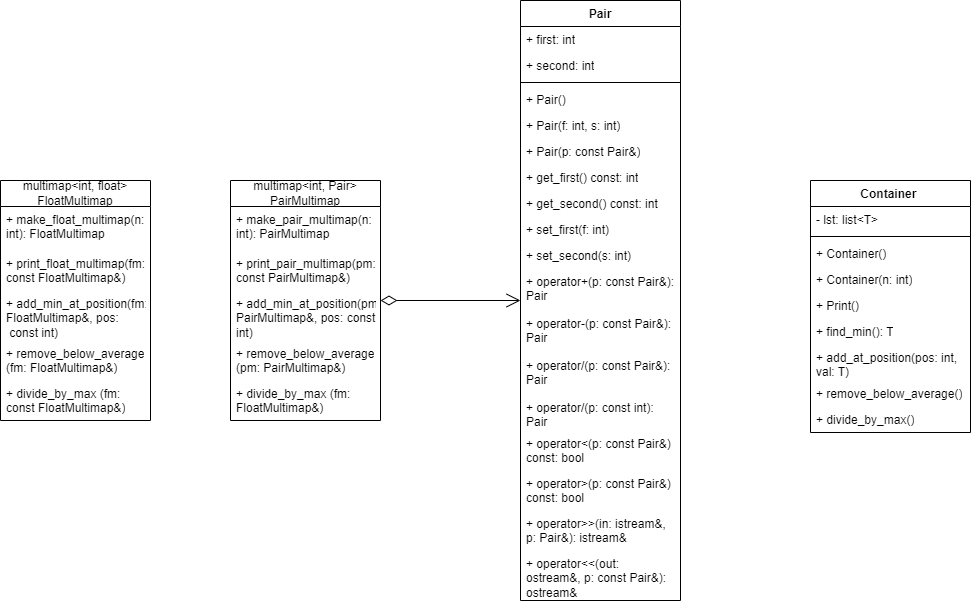

The diagram above was exported from draw.io. Its source (the exported page's mxGraphModel, read from the mxfile embedded in the PNG):
<mxGraphModel dx="1360" dy="629" grid="1" gridSize="10" guides="1" tooltips="1" connect="1" arrows="1" fold="1" page="1" pageScale="1" pageWidth="827" pageHeight="1169" math="0" shadow="0">
  <root>
    <mxCell id="0" />
    <mxCell id="1" parent="0" />
    <mxCell id="m47IzD9MztVSKs6WPTvZ-1" value="multimap&amp;lt;int, float&amp;gt; FloatMultimap" style="swimlane;fontStyle=0;childLayout=stackLayout;horizontal=1;startSize=26;fillColor=none;horizontalStack=0;resizeParent=1;resizeParentMax=0;resizeLast=0;collapsible=1;marginBottom=0;whiteSpace=wrap;html=1;" parent="1" vertex="1">
      <mxGeometry x="50" y="230" width="150" height="240" as="geometry" />
    </mxCell>
    <mxCell id="m47IzD9MztVSKs6WPTvZ-2" value="+&amp;nbsp;make_float_multimap(n: int): FloatMultimap" style="text;strokeColor=none;fillColor=none;align=left;verticalAlign=top;spacingLeft=4;spacingRight=4;overflow=hidden;rotatable=0;points=[[0,0.5],[1,0.5]];portConstraint=eastwest;whiteSpace=wrap;html=1;" parent="m47IzD9MztVSKs6WPTvZ-1" vertex="1">
      <mxGeometry y="26" width="150" height="44" as="geometry" />
    </mxCell>
    <mxCell id="m47IzD9MztVSKs6WPTvZ-3" value="+&amp;nbsp;print_float_multimap(fm:&amp;nbsp;&lt;div&gt;const FloatMultimap&amp;amp;)&lt;/div&gt;" style="text;strokeColor=none;fillColor=none;align=left;verticalAlign=top;spacingLeft=4;spacingRight=4;overflow=hidden;rotatable=0;points=[[0,0.5],[1,0.5]];portConstraint=eastwest;whiteSpace=wrap;html=1;" parent="m47IzD9MztVSKs6WPTvZ-1" vertex="1">
      <mxGeometry y="70" width="150" height="40" as="geometry" />
    </mxCell>
    <mxCell id="m47IzD9MztVSKs6WPTvZ-6" value="+&amp;nbsp;add_min_at_position(fm:&amp;nbsp;&lt;div&gt;FloatMultimap&amp;amp;, pos:&lt;/div&gt;&lt;div&gt;&amp;nbsp;const int)&lt;/div&gt;" style="text;strokeColor=none;fillColor=none;align=left;verticalAlign=top;spacingLeft=4;spacingRight=4;overflow=hidden;rotatable=0;points=[[0,0.5],[1,0.5]];portConstraint=eastwest;whiteSpace=wrap;html=1;" parent="m47IzD9MztVSKs6WPTvZ-1" vertex="1">
      <mxGeometry y="110" width="150" height="50" as="geometry" />
    </mxCell>
    <mxCell id="m47IzD9MztVSKs6WPTvZ-7" value="+&amp;nbsp;remove_below_average&lt;div&gt;(fm: FloatMultimap&amp;amp;)&lt;/div&gt;" style="text;strokeColor=none;fillColor=none;align=left;verticalAlign=top;spacingLeft=4;spacingRight=4;overflow=hidden;rotatable=0;points=[[0,0.5],[1,0.5]];portConstraint=eastwest;whiteSpace=wrap;html=1;" parent="m47IzD9MztVSKs6WPTvZ-1" vertex="1">
      <mxGeometry y="160" width="150" height="40" as="geometry" />
    </mxCell>
    <mxCell id="m47IzD9MztVSKs6WPTvZ-8" value="+&amp;nbsp;divide_by_max&amp;nbsp;&lt;span style=&quot;background-color: initial;&quot;&gt;(fm:&amp;nbsp;&lt;/span&gt;&lt;div&gt;&lt;span style=&quot;background-color: initial;&quot;&gt;const FloatMultimap&amp;amp;)&lt;/span&gt;&lt;/div&gt;" style="text;strokeColor=none;fillColor=none;align=left;verticalAlign=top;spacingLeft=4;spacingRight=4;overflow=hidden;rotatable=0;points=[[0,0.5],[1,0.5]];portConstraint=eastwest;whiteSpace=wrap;html=1;" parent="m47IzD9MztVSKs6WPTvZ-1" vertex="1">
      <mxGeometry y="200" width="150" height="40" as="geometry" />
    </mxCell>
    <mxCell id="m47IzD9MztVSKs6WPTvZ-9" value="multimap&amp;lt;int, Pair&amp;gt; PairMultimap" style="swimlane;fontStyle=0;childLayout=stackLayout;horizontal=1;startSize=26;fillColor=none;horizontalStack=0;resizeParent=1;resizeParentMax=0;resizeLast=0;collapsible=1;marginBottom=0;whiteSpace=wrap;html=1;" parent="1" vertex="1">
      <mxGeometry x="280" y="230" width="150" height="240" as="geometry" />
    </mxCell>
    <mxCell id="m47IzD9MztVSKs6WPTvZ-10" value="+&amp;nbsp;make_pair_multimap(n: int): PairMultimap" style="text;strokeColor=none;fillColor=none;align=left;verticalAlign=top;spacingLeft=4;spacingRight=4;overflow=hidden;rotatable=0;points=[[0,0.5],[1,0.5]];portConstraint=eastwest;whiteSpace=wrap;html=1;" parent="m47IzD9MztVSKs6WPTvZ-9" vertex="1">
      <mxGeometry y="26" width="150" height="44" as="geometry" />
    </mxCell>
    <mxCell id="m47IzD9MztVSKs6WPTvZ-11" value="+&amp;nbsp;print_pair_multimap(pm:&amp;nbsp;&lt;div&gt;const PairMultimap&amp;amp;)&lt;/div&gt;" style="text;strokeColor=none;fillColor=none;align=left;verticalAlign=top;spacingLeft=4;spacingRight=4;overflow=hidden;rotatable=0;points=[[0,0.5],[1,0.5]];portConstraint=eastwest;whiteSpace=wrap;html=1;" parent="m47IzD9MztVSKs6WPTvZ-9" vertex="1">
      <mxGeometry y="70" width="150" height="40" as="geometry" />
    </mxCell>
    <mxCell id="m47IzD9MztVSKs6WPTvZ-12" value="+&amp;nbsp;add_min_at_position(pm:&amp;nbsp;&lt;div&gt;PairMultimap&amp;amp;, pos: const int)&lt;/div&gt;" style="text;strokeColor=none;fillColor=none;align=left;verticalAlign=top;spacingLeft=4;spacingRight=4;overflow=hidden;rotatable=0;points=[[0,0.5],[1,0.5]];portConstraint=eastwest;whiteSpace=wrap;html=1;" parent="m47IzD9MztVSKs6WPTvZ-9" vertex="1">
      <mxGeometry y="110" width="150" height="50" as="geometry" />
    </mxCell>
    <mxCell id="m47IzD9MztVSKs6WPTvZ-13" value="+&amp;nbsp;remove_below_average&lt;div&gt;(pm:&amp;nbsp;PairMultimap&amp;amp;)&lt;/div&gt;" style="text;strokeColor=none;fillColor=none;align=left;verticalAlign=top;spacingLeft=4;spacingRight=4;overflow=hidden;rotatable=0;points=[[0,0.5],[1,0.5]];portConstraint=eastwest;whiteSpace=wrap;html=1;" parent="m47IzD9MztVSKs6WPTvZ-9" vertex="1">
      <mxGeometry y="160" width="150" height="40" as="geometry" />
    </mxCell>
    <mxCell id="m47IzD9MztVSKs6WPTvZ-14" value="+&amp;nbsp;divide_by_max&amp;nbsp;&lt;span style=&quot;background-color: initial;&quot;&gt;(fm:&amp;nbsp;&lt;/span&gt;&lt;div&gt;&lt;span style=&quot;background-color: initial;&quot;&gt;FloatMultimap&amp;amp;)&lt;/span&gt;&lt;/div&gt;" style="text;strokeColor=none;fillColor=none;align=left;verticalAlign=top;spacingLeft=4;spacingRight=4;overflow=hidden;rotatable=0;points=[[0,0.5],[1,0.5]];portConstraint=eastwest;whiteSpace=wrap;html=1;" parent="m47IzD9MztVSKs6WPTvZ-9" vertex="1">
      <mxGeometry y="200" width="150" height="40" as="geometry" />
    </mxCell>
    <mxCell id="m47IzD9MztVSKs6WPTvZ-15" value="Pair" style="swimlane;fontStyle=1;align=center;verticalAlign=top;childLayout=stackLayout;horizontal=1;startSize=26;horizontalStack=0;resizeParent=1;resizeParentMax=0;resizeLast=0;collapsible=1;marginBottom=0;whiteSpace=wrap;html=1;" parent="1" vertex="1">
      <mxGeometry x="570" y="50" width="160" height="600" as="geometry" />
    </mxCell>
    <mxCell id="m47IzD9MztVSKs6WPTvZ-16" value="+ first: int" style="text;strokeColor=none;fillColor=none;align=left;verticalAlign=top;spacingLeft=4;spacingRight=4;overflow=hidden;rotatable=0;points=[[0,0.5],[1,0.5]];portConstraint=eastwest;whiteSpace=wrap;html=1;" parent="m47IzD9MztVSKs6WPTvZ-15" vertex="1">
      <mxGeometry y="26" width="160" height="26" as="geometry" />
    </mxCell>
    <mxCell id="m47IzD9MztVSKs6WPTvZ-19" value="+ second: int" style="text;strokeColor=none;fillColor=none;align=left;verticalAlign=top;spacingLeft=4;spacingRight=4;overflow=hidden;rotatable=0;points=[[0,0.5],[1,0.5]];portConstraint=eastwest;whiteSpace=wrap;html=1;" parent="m47IzD9MztVSKs6WPTvZ-15" vertex="1">
      <mxGeometry y="52" width="160" height="26" as="geometry" />
    </mxCell>
    <mxCell id="m47IzD9MztVSKs6WPTvZ-17" value="" style="line;strokeWidth=1;fillColor=none;align=left;verticalAlign=middle;spacingTop=-1;spacingLeft=3;spacingRight=3;rotatable=0;labelPosition=right;points=[];portConstraint=eastwest;strokeColor=inherit;" parent="m47IzD9MztVSKs6WPTvZ-15" vertex="1">
      <mxGeometry y="78" width="160" height="8" as="geometry" />
    </mxCell>
    <mxCell id="m47IzD9MztVSKs6WPTvZ-18" value="+ Pair()" style="text;strokeColor=none;fillColor=none;align=left;verticalAlign=top;spacingLeft=4;spacingRight=4;overflow=hidden;rotatable=0;points=[[0,0.5],[1,0.5]];portConstraint=eastwest;whiteSpace=wrap;html=1;" parent="m47IzD9MztVSKs6WPTvZ-15" vertex="1">
      <mxGeometry y="86" width="160" height="26" as="geometry" />
    </mxCell>
    <mxCell id="m47IzD9MztVSKs6WPTvZ-20" value="+ Pair(f: int, s: int)" style="text;strokeColor=none;fillColor=none;align=left;verticalAlign=top;spacingLeft=4;spacingRight=4;overflow=hidden;rotatable=0;points=[[0,0.5],[1,0.5]];portConstraint=eastwest;whiteSpace=wrap;html=1;" parent="m47IzD9MztVSKs6WPTvZ-15" vertex="1">
      <mxGeometry y="112" width="160" height="26" as="geometry" />
    </mxCell>
    <mxCell id="m47IzD9MztVSKs6WPTvZ-21" value="+ Pair(p: const Pair&amp;amp;)" style="text;strokeColor=none;fillColor=none;align=left;verticalAlign=top;spacingLeft=4;spacingRight=4;overflow=hidden;rotatable=0;points=[[0,0.5],[1,0.5]];portConstraint=eastwest;whiteSpace=wrap;html=1;" parent="m47IzD9MztVSKs6WPTvZ-15" vertex="1">
      <mxGeometry y="138" width="160" height="26" as="geometry" />
    </mxCell>
    <mxCell id="m47IzD9MztVSKs6WPTvZ-22" value="+ get_first() const: int" style="text;strokeColor=none;fillColor=none;align=left;verticalAlign=top;spacingLeft=4;spacingRight=4;overflow=hidden;rotatable=0;points=[[0,0.5],[1,0.5]];portConstraint=eastwest;whiteSpace=wrap;html=1;" parent="m47IzD9MztVSKs6WPTvZ-15" vertex="1">
      <mxGeometry y="164" width="160" height="26" as="geometry" />
    </mxCell>
    <mxCell id="m47IzD9MztVSKs6WPTvZ-23" value="+ get_second() const: int" style="text;strokeColor=none;fillColor=none;align=left;verticalAlign=top;spacingLeft=4;spacingRight=4;overflow=hidden;rotatable=0;points=[[0,0.5],[1,0.5]];portConstraint=eastwest;whiteSpace=wrap;html=1;" parent="m47IzD9MztVSKs6WPTvZ-15" vertex="1">
      <mxGeometry y="190" width="160" height="26" as="geometry" />
    </mxCell>
    <mxCell id="m47IzD9MztVSKs6WPTvZ-24" value="+ set_first(f: int)" style="text;strokeColor=none;fillColor=none;align=left;verticalAlign=top;spacingLeft=4;spacingRight=4;overflow=hidden;rotatable=0;points=[[0,0.5],[1,0.5]];portConstraint=eastwest;whiteSpace=wrap;html=1;" parent="m47IzD9MztVSKs6WPTvZ-15" vertex="1">
      <mxGeometry y="216" width="160" height="26" as="geometry" />
    </mxCell>
    <mxCell id="m47IzD9MztVSKs6WPTvZ-25" value="+ set_second(s: int)" style="text;strokeColor=none;fillColor=none;align=left;verticalAlign=top;spacingLeft=4;spacingRight=4;overflow=hidden;rotatable=0;points=[[0,0.5],[1,0.5]];portConstraint=eastwest;whiteSpace=wrap;html=1;" parent="m47IzD9MztVSKs6WPTvZ-15" vertex="1">
      <mxGeometry y="242" width="160" height="26" as="geometry" />
    </mxCell>
    <mxCell id="m47IzD9MztVSKs6WPTvZ-26" value="+ operator+(p: const Pair&amp;amp;): Pair" style="text;strokeColor=none;fillColor=none;align=left;verticalAlign=top;spacingLeft=4;spacingRight=4;overflow=hidden;rotatable=0;points=[[0,0.5],[1,0.5]];portConstraint=eastwest;whiteSpace=wrap;html=1;" parent="m47IzD9MztVSKs6WPTvZ-15" vertex="1">
      <mxGeometry y="268" width="160" height="42" as="geometry" />
    </mxCell>
    <mxCell id="m47IzD9MztVSKs6WPTvZ-27" value="+ operator-(p: const Pair&amp;amp;): Pair" style="text;strokeColor=none;fillColor=none;align=left;verticalAlign=top;spacingLeft=4;spacingRight=4;overflow=hidden;rotatable=0;points=[[0,0.5],[1,0.5]];portConstraint=eastwest;whiteSpace=wrap;html=1;" parent="m47IzD9MztVSKs6WPTvZ-15" vertex="1">
      <mxGeometry y="310" width="160" height="42" as="geometry" />
    </mxCell>
    <mxCell id="m47IzD9MztVSKs6WPTvZ-28" value="+ operator/(p: const Pair&amp;amp;): Pair" style="text;strokeColor=none;fillColor=none;align=left;verticalAlign=top;spacingLeft=4;spacingRight=4;overflow=hidden;rotatable=0;points=[[0,0.5],[1,0.5]];portConstraint=eastwest;whiteSpace=wrap;html=1;" parent="m47IzD9MztVSKs6WPTvZ-15" vertex="1">
      <mxGeometry y="352" width="160" height="42" as="geometry" />
    </mxCell>
    <mxCell id="m47IzD9MztVSKs6WPTvZ-29" value="+ operator/(p: const int): Pair" style="text;strokeColor=none;fillColor=none;align=left;verticalAlign=top;spacingLeft=4;spacingRight=4;overflow=hidden;rotatable=0;points=[[0,0.5],[1,0.5]];portConstraint=eastwest;whiteSpace=wrap;html=1;" parent="m47IzD9MztVSKs6WPTvZ-15" vertex="1">
      <mxGeometry y="394" width="160" height="36" as="geometry" />
    </mxCell>
    <mxCell id="m47IzD9MztVSKs6WPTvZ-30" value="+ operator&amp;lt;(p: const Pair&amp;amp;) const: bool" style="text;strokeColor=none;fillColor=none;align=left;verticalAlign=top;spacingLeft=4;spacingRight=4;overflow=hidden;rotatable=0;points=[[0,0.5],[1,0.5]];portConstraint=eastwest;whiteSpace=wrap;html=1;" parent="m47IzD9MztVSKs6WPTvZ-15" vertex="1">
      <mxGeometry y="430" width="160" height="40" as="geometry" />
    </mxCell>
    <mxCell id="m47IzD9MztVSKs6WPTvZ-31" value="+ operator&amp;gt;(p: const Pair&amp;amp;) const: bool" style="text;strokeColor=none;fillColor=none;align=left;verticalAlign=top;spacingLeft=4;spacingRight=4;overflow=hidden;rotatable=0;points=[[0,0.5],[1,0.5]];portConstraint=eastwest;whiteSpace=wrap;html=1;" parent="m47IzD9MztVSKs6WPTvZ-15" vertex="1">
      <mxGeometry y="470" width="160" height="40" as="geometry" />
    </mxCell>
    <mxCell id="m47IzD9MztVSKs6WPTvZ-32" value="+ operator&amp;gt;&amp;gt;(in: istream&amp;amp;, p: Pair&amp;amp;): istream&amp;amp;" style="text;strokeColor=none;fillColor=none;align=left;verticalAlign=top;spacingLeft=4;spacingRight=4;overflow=hidden;rotatable=0;points=[[0,0.5],[1,0.5]];portConstraint=eastwest;whiteSpace=wrap;html=1;" parent="m47IzD9MztVSKs6WPTvZ-15" vertex="1">
      <mxGeometry y="510" width="160" height="40" as="geometry" />
    </mxCell>
    <mxCell id="m47IzD9MztVSKs6WPTvZ-33" value="+ operator&amp;lt;&amp;lt;(out: ostream&amp;amp;, p: const Pair&amp;amp;): ostream&amp;amp;" style="text;strokeColor=none;fillColor=none;align=left;verticalAlign=top;spacingLeft=4;spacingRight=4;overflow=hidden;rotatable=0;points=[[0,0.5],[1,0.5]];portConstraint=eastwest;whiteSpace=wrap;html=1;" parent="m47IzD9MztVSKs6WPTvZ-15" vertex="1">
      <mxGeometry y="550" width="160" height="50" as="geometry" />
    </mxCell>
    <mxCell id="m47IzD9MztVSKs6WPTvZ-34" value="" style="endArrow=open;html=1;endSize=12;startArrow=diamondThin;startSize=14;startFill=0;edgeStyle=orthogonalEdgeStyle;align=left;verticalAlign=bottom;rounded=0;" parent="1" source="m47IzD9MztVSKs6WPTvZ-9" target="m47IzD9MztVSKs6WPTvZ-15" edge="1">
      <mxGeometry x="-1" y="3" relative="1" as="geometry">
        <mxPoint x="260" y="290" as="sourcePoint" />
        <mxPoint x="420" y="290" as="targetPoint" />
      </mxGeometry>
    </mxCell>
    <mxCell id="PXYl7L48QbsqHgFvdV1I-1" value="Container&amp;nbsp;" style="swimlane;fontStyle=1;align=center;verticalAlign=top;childLayout=stackLayout;horizontal=1;startSize=26;horizontalStack=0;resizeParent=1;resizeParentMax=0;resizeLast=0;collapsible=1;marginBottom=0;whiteSpace=wrap;html=1;" vertex="1" parent="1">
      <mxGeometry x="860" y="230" width="160" height="252" as="geometry" />
    </mxCell>
    <mxCell id="PXYl7L48QbsqHgFvdV1I-2" value="- lst: list&amp;lt;T&amp;gt;" style="text;strokeColor=none;fillColor=none;align=left;verticalAlign=top;spacingLeft=4;spacingRight=4;overflow=hidden;rotatable=0;points=[[0,0.5],[1,0.5]];portConstraint=eastwest;whiteSpace=wrap;html=1;" vertex="1" parent="PXYl7L48QbsqHgFvdV1I-1">
      <mxGeometry y="26" width="160" height="26" as="geometry" />
    </mxCell>
    <mxCell id="PXYl7L48QbsqHgFvdV1I-3" value="" style="line;strokeWidth=1;fillColor=none;align=left;verticalAlign=middle;spacingTop=-1;spacingLeft=3;spacingRight=3;rotatable=0;labelPosition=right;points=[];portConstraint=eastwest;strokeColor=inherit;" vertex="1" parent="PXYl7L48QbsqHgFvdV1I-1">
      <mxGeometry y="52" width="160" height="8" as="geometry" />
    </mxCell>
    <mxCell id="PXYl7L48QbsqHgFvdV1I-4" value="+ Container()" style="text;strokeColor=none;fillColor=none;align=left;verticalAlign=top;spacingLeft=4;spacingRight=4;overflow=hidden;rotatable=0;points=[[0,0.5],[1,0.5]];portConstraint=eastwest;whiteSpace=wrap;html=1;" vertex="1" parent="PXYl7L48QbsqHgFvdV1I-1">
      <mxGeometry y="60" width="160" height="26" as="geometry" />
    </mxCell>
    <mxCell id="PXYl7L48QbsqHgFvdV1I-5" value="+ Container(n: int)" style="text;strokeColor=none;fillColor=none;align=left;verticalAlign=top;spacingLeft=4;spacingRight=4;overflow=hidden;rotatable=0;points=[[0,0.5],[1,0.5]];portConstraint=eastwest;whiteSpace=wrap;html=1;" vertex="1" parent="PXYl7L48QbsqHgFvdV1I-1">
      <mxGeometry y="86" width="160" height="26" as="geometry" />
    </mxCell>
    <mxCell id="PXYl7L48QbsqHgFvdV1I-6" value="+ Print()" style="text;strokeColor=none;fillColor=none;align=left;verticalAlign=top;spacingLeft=4;spacingRight=4;overflow=hidden;rotatable=0;points=[[0,0.5],[1,0.5]];portConstraint=eastwest;whiteSpace=wrap;html=1;" vertex="1" parent="PXYl7L48QbsqHgFvdV1I-1">
      <mxGeometry y="112" width="160" height="26" as="geometry" />
    </mxCell>
    <mxCell id="PXYl7L48QbsqHgFvdV1I-7" value="+ find_min(): T" style="text;strokeColor=none;fillColor=none;align=left;verticalAlign=top;spacingLeft=4;spacingRight=4;overflow=hidden;rotatable=0;points=[[0,0.5],[1,0.5]];portConstraint=eastwest;whiteSpace=wrap;html=1;" vertex="1" parent="PXYl7L48QbsqHgFvdV1I-1">
      <mxGeometry y="138" width="160" height="26" as="geometry" />
    </mxCell>
    <mxCell id="PXYl7L48QbsqHgFvdV1I-8" value="+ add_at_position(pos: int, val: T)" style="text;strokeColor=none;fillColor=none;align=left;verticalAlign=top;spacingLeft=4;spacingRight=4;overflow=hidden;rotatable=0;points=[[0,0.5],[1,0.5]];portConstraint=eastwest;whiteSpace=wrap;html=1;" vertex="1" parent="PXYl7L48QbsqHgFvdV1I-1">
      <mxGeometry y="164" width="160" height="36" as="geometry" />
    </mxCell>
    <mxCell id="PXYl7L48QbsqHgFvdV1I-9" value="+&amp;nbsp;remove_below_average()" style="text;strokeColor=none;fillColor=none;align=left;verticalAlign=top;spacingLeft=4;spacingRight=4;overflow=hidden;rotatable=0;points=[[0,0.5],[1,0.5]];portConstraint=eastwest;whiteSpace=wrap;html=1;" vertex="1" parent="PXYl7L48QbsqHgFvdV1I-1">
      <mxGeometry y="200" width="160" height="26" as="geometry" />
    </mxCell>
    <mxCell id="PXYl7L48QbsqHgFvdV1I-10" value="+&amp;nbsp;divide_by_max()" style="text;strokeColor=none;fillColor=none;align=left;verticalAlign=top;spacingLeft=4;spacingRight=4;overflow=hidden;rotatable=0;points=[[0,0.5],[1,0.5]];portConstraint=eastwest;whiteSpace=wrap;html=1;" vertex="1" parent="PXYl7L48QbsqHgFvdV1I-1">
      <mxGeometry y="226" width="160" height="26" as="geometry" />
    </mxCell>
  </root>
</mxGraphModel>